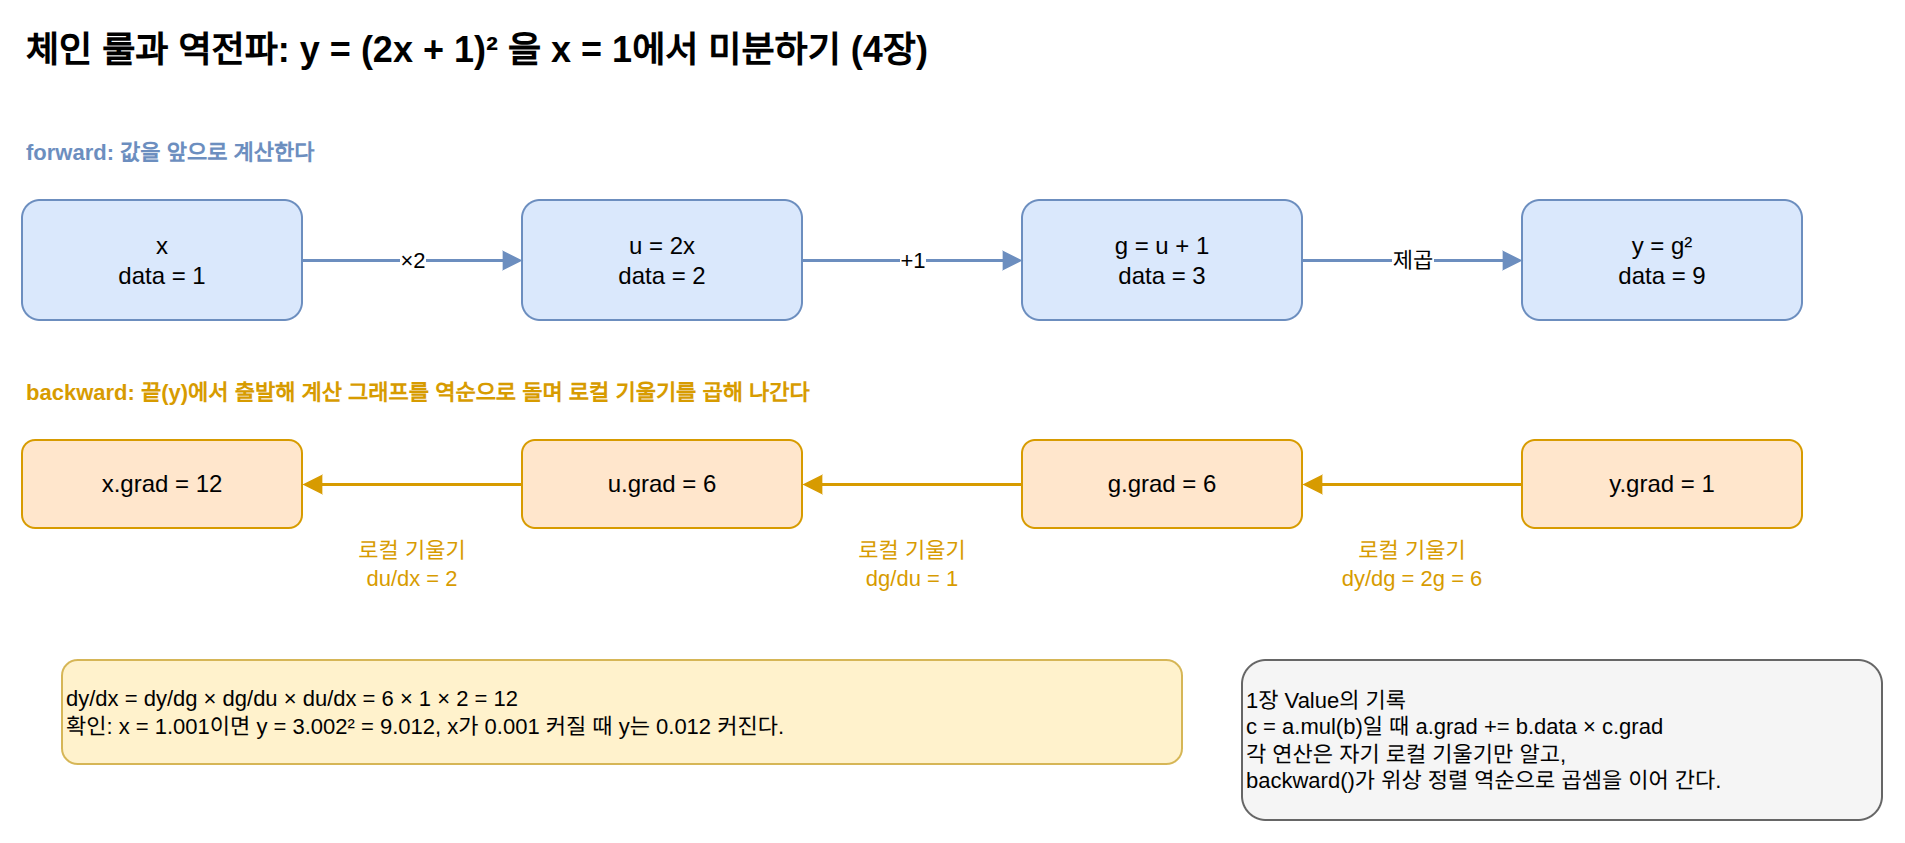

The diagram above was exported from draw.io. Its source (the exported page's mxGraphModel, read from the mxfile embedded in the PNG):
<mxGraphModel dx="1200" dy="800" grid="1" gridSize="10" guides="1" tooltips="1" connect="1" arrows="1" fold="1" page="1" pageScale="1" pageWidth="1000" pageHeight="470" math="0" shadow="0">
  <root>
    <mxCell id="0" />
    <mxCell id="1" parent="0" />
    <mxCell id="c1" value="체인 룰과 역전파: y = (2x + 1)² 을 x = 1에서 미분하기 (4장)" style="text;html=1;fontSize=18;fontStyle=1;align=left;verticalAlign=middle;" vertex="1" parent="1">
      <mxGeometry x="40.0" y="20.0" width="900.0" height="30.0" as="geometry" />
    </mxCell>
    <mxCell id="c2" value="x&lt;br&gt;data = 1" style="rounded=1;whiteSpace=wrap;html=1;fillColor=#dae8fc;strokeColor=#6c8ebf;fontSize=12;align=center;" vertex="1" parent="1">
      <mxGeometry x="40.0" y="110.0" width="140.0" height="60.0" as="geometry" />
    </mxCell>
    <mxCell id="c3" value="u = 2x&lt;br&gt;data = 2" style="rounded=1;whiteSpace=wrap;html=1;fillColor=#dae8fc;strokeColor=#6c8ebf;fontSize=12;align=center;" vertex="1" parent="1">
      <mxGeometry x="290.0" y="110.0" width="140.0" height="60.0" as="geometry" />
    </mxCell>
    <mxCell id="c4" value="g = u + 1&lt;br&gt;data = 3" style="rounded=1;whiteSpace=wrap;html=1;fillColor=#dae8fc;strokeColor=#6c8ebf;fontSize=12;align=center;" vertex="1" parent="1">
      <mxGeometry x="540.0" y="110.0" width="140.0" height="60.0" as="geometry" />
    </mxCell>
    <mxCell id="c5" value="y = g²&lt;br&gt;data = 9" style="rounded=1;whiteSpace=wrap;html=1;fillColor=#dae8fc;strokeColor=#6c8ebf;fontSize=12;align=center;" vertex="1" parent="1">
      <mxGeometry x="790.0" y="110.0" width="140.0" height="60.0" as="geometry" />
    </mxCell>
    <mxCell id="c6" value="×2" style="edgeStyle=orthogonalEdgeStyle;rounded=1;html=1;fontSize=11;strokeColor=#6c8ebf;strokeWidth=1.5;endArrow=block;endFill=1;exitX=1;exitY=0.5;entryX=0;entryY=0.5;" edge="1" parent="1" source="c2" target="c3">
      <mxGeometry relative="1" as="geometry" />
    </mxCell>
    <mxCell id="c7" value="+1" style="edgeStyle=orthogonalEdgeStyle;rounded=1;html=1;fontSize=11;strokeColor=#6c8ebf;strokeWidth=1.5;endArrow=block;endFill=1;exitX=1;exitY=0.5;entryX=0;entryY=0.5;" edge="1" parent="1" source="c3" target="c4">
      <mxGeometry relative="1" as="geometry" />
    </mxCell>
    <mxCell id="c8" value="제곱" style="edgeStyle=orthogonalEdgeStyle;rounded=1;html=1;fontSize=11;strokeColor=#6c8ebf;strokeWidth=1.5;endArrow=block;endFill=1;exitX=1;exitY=0.5;entryX=0;entryY=0.5;" edge="1" parent="1" source="c4" target="c5">
      <mxGeometry relative="1" as="geometry" />
    </mxCell>
    <mxCell id="c9" value="forward: 값을 앞으로 계산한다" style="text;html=1;fontSize=11;align=left;verticalAlign=middle;whiteSpace=wrap;fontStyle=1;fontColor=#6c8ebf;" vertex="1" parent="1">
      <mxGeometry x="40.0" y="75.0" width="400.0" height="22.0" as="geometry" />
    </mxCell>
    <mxCell id="c10" value="x.grad = 12" style="rounded=1;whiteSpace=wrap;html=1;fillColor=#ffe6cc;strokeColor=#d79b00;fontSize=12;align=center;" vertex="1" parent="1">
      <mxGeometry x="40.0" y="230.0" width="140.0" height="44.0" as="geometry" />
    </mxCell>
    <mxCell id="c11" value="u.grad = 6" style="rounded=1;whiteSpace=wrap;html=1;fillColor=#ffe6cc;strokeColor=#d79b00;fontSize=12;align=center;" vertex="1" parent="1">
      <mxGeometry x="290.0" y="230.0" width="140.0" height="44.0" as="geometry" />
    </mxCell>
    <mxCell id="c12" value="g.grad = 6" style="rounded=1;whiteSpace=wrap;html=1;fillColor=#ffe6cc;strokeColor=#d79b00;fontSize=12;align=center;" vertex="1" parent="1">
      <mxGeometry x="540.0" y="230.0" width="140.0" height="44.0" as="geometry" />
    </mxCell>
    <mxCell id="c13" value="y.grad = 1" style="rounded=1;whiteSpace=wrap;html=1;fillColor=#ffe6cc;strokeColor=#d79b00;fontSize=12;align=center;" vertex="1" parent="1">
      <mxGeometry x="790.0" y="230.0" width="140.0" height="44.0" as="geometry" />
    </mxCell>
    <mxCell id="c14" value="" style="edgeStyle=orthogonalEdgeStyle;rounded=1;html=1;fontSize=11;strokeColor=#d79b00;strokeWidth=1.5;endArrow=block;endFill=1;exitX=0;exitY=0.5;entryX=1;entryY=0.5;" edge="1" parent="1" source="c11" target="c10">
      <mxGeometry relative="1" as="geometry" />
    </mxCell>
    <mxCell id="c15" value="로컬 기울기&lt;br&gt;du/dx = 2" style="text;html=1;fontSize=11;align=center;verticalAlign=middle;whiteSpace=wrap;fontColor=#d79b00;" vertex="1" parent="1">
      <mxGeometry x="180.0" y="274.0" width="110.0" height="36.0" as="geometry" />
    </mxCell>
    <mxCell id="c16" value="" style="edgeStyle=orthogonalEdgeStyle;rounded=1;html=1;fontSize=11;strokeColor=#d79b00;strokeWidth=1.5;endArrow=block;endFill=1;exitX=0;exitY=0.5;entryX=1;entryY=0.5;" edge="1" parent="1" source="c12" target="c11">
      <mxGeometry relative="1" as="geometry" />
    </mxCell>
    <mxCell id="c17" value="로컬 기울기&lt;br&gt;dg/du = 1" style="text;html=1;fontSize=11;align=center;verticalAlign=middle;whiteSpace=wrap;fontColor=#d79b00;" vertex="1" parent="1">
      <mxGeometry x="430.0" y="274.0" width="110.0" height="36.0" as="geometry" />
    </mxCell>
    <mxCell id="c18" value="" style="edgeStyle=orthogonalEdgeStyle;rounded=1;html=1;fontSize=11;strokeColor=#d79b00;strokeWidth=1.5;endArrow=block;endFill=1;exitX=0;exitY=0.5;entryX=1;entryY=0.5;" edge="1" parent="1" source="c13" target="c12">
      <mxGeometry relative="1" as="geometry" />
    </mxCell>
    <mxCell id="c19" value="로컬 기울기&lt;br&gt;dy/dg = 2g = 6" style="text;html=1;fontSize=11;align=center;verticalAlign=middle;whiteSpace=wrap;fontColor=#d79b00;" vertex="1" parent="1">
      <mxGeometry x="680.0" y="274.0" width="110.0" height="36.0" as="geometry" />
    </mxCell>
    <mxCell id="c20" value="backward: 끝(y)에서 출발해 계산 그래프를 역순으로 돌며 로컬 기울기를 곱해 나간다" style="text;html=1;fontSize=11;align=left;verticalAlign=middle;whiteSpace=wrap;fontStyle=1;fontColor=#d79b00;" vertex="1" parent="1">
      <mxGeometry x="40.0" y="195.0" width="600.0" height="22.0" as="geometry" />
    </mxCell>
    <mxCell id="c21" value="dy/dx = dy/dg × dg/du × du/dx = 6 × 1 × 2 = 12&lt;br&gt;확인: x = 1.001이면 y = 3.002² = 9.012, x가 0.001 커질 때 y는 0.012 커진다." style="rounded=1;whiteSpace=wrap;html=1;fillColor=#fff2cc;strokeColor=#d6b656;fontSize=11;align=left;" vertex="1" parent="1">
      <mxGeometry x="60.0" y="340.0" width="560.0" height="52.0" as="geometry" />
    </mxCell>
    <mxCell id="c22" value="1장 Value의 기록&lt;br&gt;c = a.mul(b)일 때 a.grad += b.data × c.grad&lt;br&gt;각 연산은 자기 로컬 기울기만 알고,&lt;br&gt;backward()가 위상 정렬 역순으로 곱셈을 이어 간다." style="rounded=1;whiteSpace=wrap;html=1;fillColor=#f5f5f5;strokeColor=#666666;fontSize=11;align=left;" vertex="1" parent="1">
      <mxGeometry x="650.0" y="340.0" width="320.0" height="80.0" as="geometry" />
    </mxCell>
  </root>
</mxGraphModel>